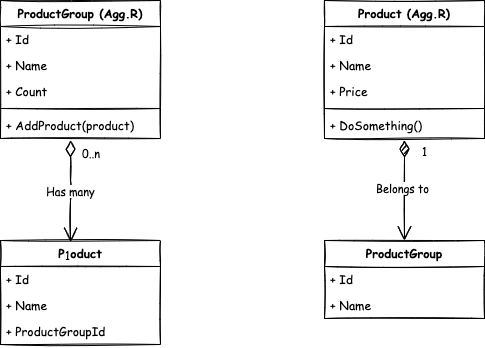

The diagram above was exported from draw.io. Its source (the exported page's mxGraphModel, read from the mxfile embedded in the PNG):
<mxGraphModel dx="713" dy="663" grid="1" gridSize="10" guides="1" tooltips="1" connect="1" arrows="1" fold="1" page="1" pageScale="1" pageWidth="827" pageHeight="1169" background="#ffffff" math="0" shadow="0">
  <root>
    <mxCell id="0" />
    <mxCell id="1" parent="0" />
    <mxCell id="71" value="" style="group" vertex="1" connectable="0" parent="1">
      <mxGeometry x="170" y="440" width="160" height="344" as="geometry" />
    </mxCell>
    <mxCell id="32" value="Product" style="swimlane;fontStyle=1;align=center;verticalAlign=top;childLayout=stackLayout;horizontal=1;startSize=26;horizontalStack=0;resizeParent=1;resizeParentMax=0;resizeLast=0;collapsible=1;marginBottom=0;sketch=1;fontFamily=Comic Sans MS;" vertex="1" parent="71">
      <mxGeometry y="240" width="160" height="104" as="geometry" />
    </mxCell>
    <mxCell id="33" value="+ Id" style="text;strokeColor=none;fillColor=none;align=left;verticalAlign=top;spacingLeft=4;spacingRight=4;overflow=hidden;rotatable=0;points=[[0,0.5],[1,0.5]];portConstraint=eastwest;sketch=1;fontFamily=Comic Sans MS;" vertex="1" parent="32">
      <mxGeometry y="26" width="160" height="26" as="geometry" />
    </mxCell>
    <mxCell id="34" value="+ Name" style="text;strokeColor=none;fillColor=none;align=left;verticalAlign=top;spacingLeft=4;spacingRight=4;overflow=hidden;rotatable=0;points=[[0,0.5],[1,0.5]];portConstraint=eastwest;sketch=1;fontFamily=Comic Sans MS;" vertex="1" parent="32">
      <mxGeometry y="52" width="160" height="26" as="geometry" />
    </mxCell>
    <mxCell id="68" value="+ ProductGroupId" style="text;strokeColor=none;fillColor=none;align=left;verticalAlign=top;spacingLeft=4;spacingRight=4;overflow=hidden;rotatable=0;points=[[0,0.5],[1,0.5]];portConstraint=eastwest;sketch=1;fontFamily=Comic Sans MS;" vertex="1" parent="32">
      <mxGeometry y="78" width="160" height="26" as="geometry" />
    </mxCell>
    <mxCell id="36" value="ProductGroup (Agg.R)" style="swimlane;fontStyle=1;align=center;verticalAlign=top;childLayout=stackLayout;horizontal=1;startSize=26;horizontalStack=0;resizeParent=1;resizeParentMax=0;resizeLast=0;collapsible=1;marginBottom=0;sketch=1;fontFamily=Comic Sans MS;" vertex="1" parent="71">
      <mxGeometry width="160" height="138" as="geometry" />
    </mxCell>
    <mxCell id="37" value="+ Id" style="text;strokeColor=none;fillColor=none;align=left;verticalAlign=top;spacingLeft=4;spacingRight=4;overflow=hidden;rotatable=0;points=[[0,0.5],[1,0.5]];portConstraint=eastwest;sketch=1;fontFamily=Comic Sans MS;" vertex="1" parent="36">
      <mxGeometry y="26" width="160" height="26" as="geometry" />
    </mxCell>
    <mxCell id="38" value="+ Name" style="text;strokeColor=none;fillColor=none;align=left;verticalAlign=top;spacingLeft=4;spacingRight=4;overflow=hidden;rotatable=0;points=[[0,0.5],[1,0.5]];portConstraint=eastwest;sketch=1;fontFamily=Comic Sans MS;" vertex="1" parent="36">
      <mxGeometry y="52" width="160" height="26" as="geometry" />
    </mxCell>
    <mxCell id="39" value="+ Count" style="text;strokeColor=none;fillColor=none;align=left;verticalAlign=top;spacingLeft=4;spacingRight=4;overflow=hidden;rotatable=0;points=[[0,0.5],[1,0.5]];portConstraint=eastwest;sketch=1;fontFamily=Comic Sans MS;" vertex="1" parent="36">
      <mxGeometry y="78" width="160" height="26" as="geometry" />
    </mxCell>
    <mxCell id="40" value="" style="line;strokeWidth=1;fillColor=none;align=left;verticalAlign=middle;spacingTop=-1;spacingLeft=3;spacingRight=3;rotatable=0;labelPosition=right;points=[];portConstraint=eastwest;sketch=1;fontFamily=Comic Sans MS;" vertex="1" parent="36">
      <mxGeometry y="104" width="160" height="8" as="geometry" />
    </mxCell>
    <mxCell id="41" value="+ AddProduct(product)" style="text;strokeColor=none;fillColor=none;align=left;verticalAlign=top;spacingLeft=4;spacingRight=4;overflow=hidden;rotatable=0;points=[[0,0.5],[1,0.5]];portConstraint=eastwest;sketch=1;fontFamily=Comic Sans MS;" vertex="1" parent="36">
      <mxGeometry y="112" width="160" height="26" as="geometry" />
    </mxCell>
    <mxCell id="42" value="Has many" style="endArrow=open;html=1;endSize=12;startArrow=diamondThin;startSize=14;startFill=0;edgeStyle=orthogonalEdgeStyle;entryX=0.438;entryY=0.013;entryDx=0;entryDy=0;entryPerimeter=0;sketch=1;fontFamily=Comic Sans MS;" edge="1" parent="71" target="32">
      <mxGeometry relative="1" as="geometry">
        <mxPoint x="70" y="140" as="sourcePoint" />
        <mxPoint x="70" y="200" as="targetPoint" />
      </mxGeometry>
    </mxCell>
    <mxCell id="43" value="0..n" style="edgeLabel;resizable=0;html=1;align=left;verticalAlign=top;sketch=1;fontFamily=Comic Sans MS;" connectable="0" vertex="1" parent="42">
      <mxGeometry x="-1" relative="1" as="geometry">
        <mxPoint x="10" as="offset" />
      </mxGeometry>
    </mxCell>
    <mxCell id="44" value="1" style="edgeLabel;resizable=0;html=1;align=right;verticalAlign=top;sketch=1;fontFamily=Comic Sans MS;" connectable="0" vertex="1" parent="42">
      <mxGeometry x="1" relative="1" as="geometry" />
    </mxCell>
    <mxCell id="72" value="" style="group" vertex="1" connectable="0" parent="1">
      <mxGeometry x="494" y="440" width="160" height="318" as="geometry" />
    </mxCell>
    <mxCell id="46" value="Product (Agg.R)" style="swimlane;fontStyle=1;align=center;verticalAlign=top;childLayout=stackLayout;horizontal=1;startSize=26;horizontalStack=0;resizeParent=1;resizeParentMax=0;resizeLast=0;collapsible=1;marginBottom=0;sketch=1;fontFamily=Comic Sans MS;" vertex="1" parent="72">
      <mxGeometry width="160" height="138" as="geometry" />
    </mxCell>
    <mxCell id="47" value="+ Id" style="text;strokeColor=none;fillColor=none;align=left;verticalAlign=top;spacingLeft=4;spacingRight=4;overflow=hidden;rotatable=0;points=[[0,0.5],[1,0.5]];portConstraint=eastwest;sketch=1;fontFamily=Comic Sans MS;" vertex="1" parent="46">
      <mxGeometry y="26" width="160" height="26" as="geometry" />
    </mxCell>
    <mxCell id="48" value="+ Name" style="text;strokeColor=none;fillColor=none;align=left;verticalAlign=top;spacingLeft=4;spacingRight=4;overflow=hidden;rotatable=0;points=[[0,0.5],[1,0.5]];portConstraint=eastwest;sketch=1;fontFamily=Comic Sans MS;" vertex="1" parent="46">
      <mxGeometry y="52" width="160" height="26" as="geometry" />
    </mxCell>
    <mxCell id="61" value="+ Price" style="text;strokeColor=none;fillColor=none;align=left;verticalAlign=top;spacingLeft=4;spacingRight=4;overflow=hidden;rotatable=0;points=[[0,0.5],[1,0.5]];portConstraint=eastwest;sketch=1;fontFamily=Comic Sans MS;" vertex="1" parent="46">
      <mxGeometry y="78" width="160" height="26" as="geometry" />
    </mxCell>
    <mxCell id="64" value="" style="line;strokeWidth=1;fillColor=none;align=left;verticalAlign=middle;spacingTop=-1;spacingLeft=3;spacingRight=3;rotatable=0;labelPosition=right;points=[];portConstraint=eastwest;sketch=1;fontFamily=Comic Sans MS;" vertex="1" parent="46">
      <mxGeometry y="104" width="160" height="8" as="geometry" />
    </mxCell>
    <mxCell id="65" value="+ DoSomething()" style="text;strokeColor=none;fillColor=none;align=left;verticalAlign=top;spacingLeft=4;spacingRight=4;overflow=hidden;rotatable=0;points=[[0,0.5],[1,0.5]];portConstraint=eastwest;sketch=1;fontFamily=Comic Sans MS;" vertex="1" parent="46">
      <mxGeometry y="112" width="160" height="26" as="geometry" />
    </mxCell>
    <mxCell id="49" value="ProductGroup" style="swimlane;fontStyle=1;align=center;verticalAlign=top;childLayout=stackLayout;horizontal=1;startSize=26;horizontalStack=0;resizeParent=1;resizeParentMax=0;resizeLast=0;collapsible=1;marginBottom=0;sketch=1;fontFamily=Comic Sans MS;" vertex="1" parent="72">
      <mxGeometry y="240" width="160" height="78" as="geometry" />
    </mxCell>
    <mxCell id="50" value="+ Id" style="text;strokeColor=none;fillColor=none;align=left;verticalAlign=top;spacingLeft=4;spacingRight=4;overflow=hidden;rotatable=0;points=[[0,0.5],[1,0.5]];portConstraint=eastwest;sketch=1;fontFamily=Comic Sans MS;" vertex="1" parent="49">
      <mxGeometry y="26" width="160" height="26" as="geometry" />
    </mxCell>
    <mxCell id="51" value="+ Name" style="text;strokeColor=none;fillColor=none;align=left;verticalAlign=top;spacingLeft=4;spacingRight=4;overflow=hidden;rotatable=0;points=[[0,0.5],[1,0.5]];portConstraint=eastwest;sketch=1;fontFamily=Comic Sans MS;" vertex="1" parent="49">
      <mxGeometry y="52" width="160" height="26" as="geometry" />
    </mxCell>
    <mxCell id="56" value="1" style="endArrow=open;html=1;endSize=12;startArrow=diamondThin;startSize=14;startFill=1;edgeStyle=orthogonalEdgeStyle;align=left;verticalAlign=bottom;entryX=0.5;entryY=0;entryDx=0;entryDy=0;sketch=1;fontFamily=Comic Sans MS;" edge="1" parent="72" target="49">
      <mxGeometry x="-0.6" y="16" relative="1" as="geometry">
        <mxPoint x="80" y="140" as="sourcePoint" />
        <mxPoint x="160" y="150" as="targetPoint" />
        <mxPoint as="offset" />
      </mxGeometry>
    </mxCell>
    <mxCell id="66" value="Belongs to" style="edgeLabel;html=1;align=center;verticalAlign=middle;resizable=0;points=[];sketch=1;fontFamily=Comic Sans MS;" vertex="1" connectable="0" parent="56">
      <mxGeometry x="-0.0542" y="-2" relative="1" as="geometry">
        <mxPoint as="offset" />
      </mxGeometry>
    </mxCell>
  </root>
</mxGraphModel>